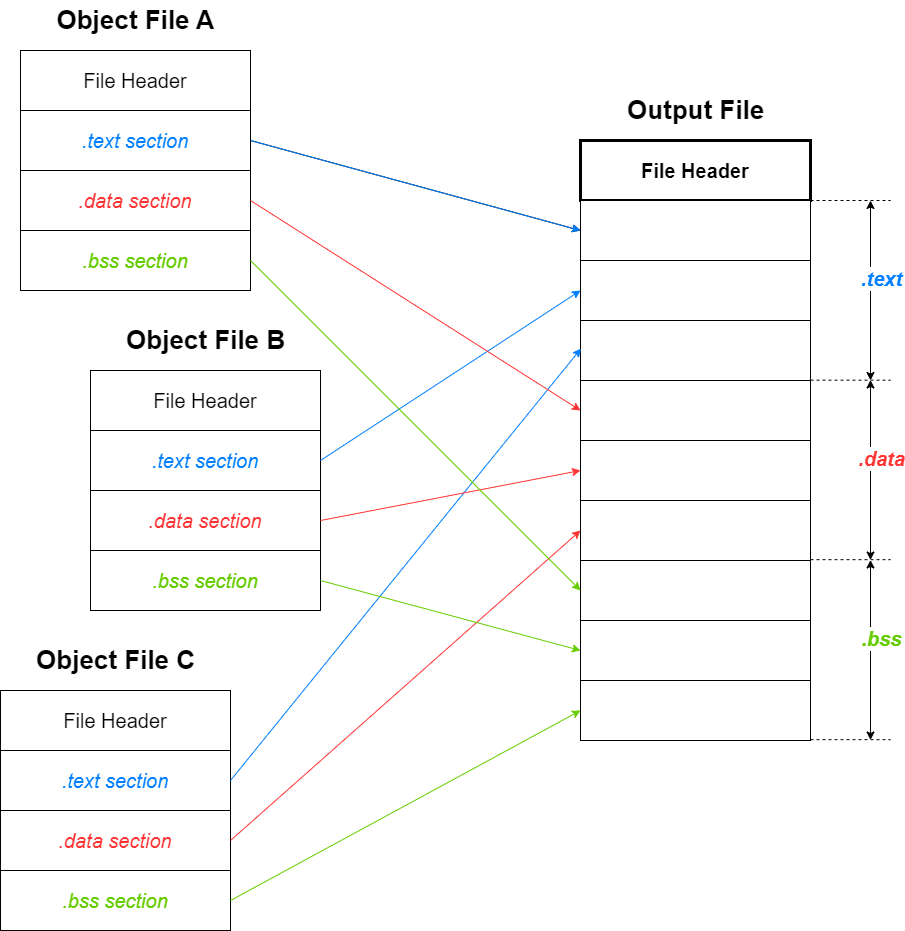

The diagram above was exported from draw.io. Its source (the exported page's mxGraphModel, read from the mxfile embedded in the PNG):
<mxGraphModel dx="2183" dy="1267" grid="1" gridSize="10" guides="1" tooltips="1" connect="1" arrows="1" fold="1" page="1" pageScale="1" pageWidth="827" pageHeight="1169" math="0" shadow="0">
  <root>
    <mxCell id="0" />
    <mxCell id="1" parent="0" />
    <mxCell id="Dyqkr3_nWtFe_VCpb7b4-1" value="&lt;font style=&quot;font-size: 20px;&quot;&gt;File Header&lt;/font&gt;" style="rounded=0;whiteSpace=wrap;html=1;" vertex="1" parent="1">
      <mxGeometry x="120" y="200" width="230" height="60" as="geometry" />
    </mxCell>
    <mxCell id="Dyqkr3_nWtFe_VCpb7b4-2" value="&lt;font color=&quot;#007fff&quot; style=&quot;font-size: 20px;&quot;&gt;&lt;i&gt;.text section&lt;/i&gt;&lt;/font&gt;" style="rounded=0;whiteSpace=wrap;html=1;" vertex="1" parent="1">
      <mxGeometry x="120" y="260" width="230" height="60" as="geometry" />
    </mxCell>
    <mxCell id="Dyqkr3_nWtFe_VCpb7b4-3" value="&lt;font color=&quot;#ff3333&quot; style=&quot;font-size: 20px;&quot;&gt;&lt;i&gt;.data section&lt;/i&gt;&lt;/font&gt;" style="rounded=0;whiteSpace=wrap;html=1;" vertex="1" parent="1">
      <mxGeometry x="120" y="320" width="230" height="60" as="geometry" />
    </mxCell>
    <mxCell id="Dyqkr3_nWtFe_VCpb7b4-4" value="&lt;font color=&quot;#66cc00&quot; style=&quot;font-size: 20px;&quot;&gt;&lt;i&gt;.bss section&lt;/i&gt;&lt;/font&gt;" style="rounded=0;whiteSpace=wrap;html=1;" vertex="1" parent="1">
      <mxGeometry x="120" y="380" width="230" height="60" as="geometry" />
    </mxCell>
    <mxCell id="Dyqkr3_nWtFe_VCpb7b4-5" value="&lt;font style=&quot;font-size: 26px;&quot;&gt;&lt;b&gt;Object File A&lt;/b&gt;&lt;/font&gt;" style="text;html=1;align=center;verticalAlign=middle;resizable=0;points=[];autosize=1;strokeColor=none;fillColor=none;" vertex="1" parent="1">
      <mxGeometry x="145" y="150" width="180" height="40" as="geometry" />
    </mxCell>
    <mxCell id="Dyqkr3_nWtFe_VCpb7b4-6" value="&lt;font style=&quot;font-size: 20px;&quot;&gt;File Header&lt;/font&gt;" style="rounded=0;whiteSpace=wrap;html=1;" vertex="1" parent="1">
      <mxGeometry x="190" y="520" width="230" height="60" as="geometry" />
    </mxCell>
    <mxCell id="Dyqkr3_nWtFe_VCpb7b4-7" value="&lt;font color=&quot;#007fff&quot; style=&quot;font-size: 20px;&quot;&gt;&lt;i&gt;.text section&lt;/i&gt;&lt;/font&gt;" style="rounded=0;whiteSpace=wrap;html=1;" vertex="1" parent="1">
      <mxGeometry x="190" y="580" width="230" height="60" as="geometry" />
    </mxCell>
    <mxCell id="Dyqkr3_nWtFe_VCpb7b4-8" value="&lt;font color=&quot;#ff3333&quot; style=&quot;font-size: 20px;&quot;&gt;&lt;i style=&quot;&quot;&gt;.data section&lt;/i&gt;&lt;/font&gt;" style="rounded=0;whiteSpace=wrap;html=1;" vertex="1" parent="1">
      <mxGeometry x="190" y="640" width="230" height="60" as="geometry" />
    </mxCell>
    <mxCell id="Dyqkr3_nWtFe_VCpb7b4-9" value="&lt;font color=&quot;#66cc00&quot; style=&quot;font-size: 20px;&quot;&gt;&lt;i&gt;.bss section&lt;/i&gt;&lt;/font&gt;" style="rounded=0;whiteSpace=wrap;html=1;" vertex="1" parent="1">
      <mxGeometry x="190" y="700" width="230" height="60" as="geometry" />
    </mxCell>
    <mxCell id="Dyqkr3_nWtFe_VCpb7b4-10" value="&lt;font style=&quot;font-size: 26px;&quot;&gt;&lt;b&gt;Object File B&lt;/b&gt;&lt;/font&gt;" style="text;html=1;align=center;verticalAlign=middle;resizable=0;points=[];autosize=1;strokeColor=none;fillColor=none;" vertex="1" parent="1">
      <mxGeometry x="215" y="470" width="180" height="40" as="geometry" />
    </mxCell>
    <mxCell id="Dyqkr3_nWtFe_VCpb7b4-11" value="&lt;font style=&quot;font-size: 20px;&quot;&gt;File Header&lt;/font&gt;" style="rounded=0;whiteSpace=wrap;html=1;" vertex="1" parent="1">
      <mxGeometry x="100" y="840" width="230" height="60" as="geometry" />
    </mxCell>
    <mxCell id="Dyqkr3_nWtFe_VCpb7b4-12" value="&lt;font color=&quot;#007fff&quot; style=&quot;font-size: 20px;&quot;&gt;&lt;i&gt;.text section&lt;/i&gt;&lt;/font&gt;" style="rounded=0;whiteSpace=wrap;html=1;" vertex="1" parent="1">
      <mxGeometry x="100" y="900" width="230" height="60" as="geometry" />
    </mxCell>
    <mxCell id="Dyqkr3_nWtFe_VCpb7b4-13" value="&lt;font color=&quot;#ff3333&quot; style=&quot;font-size: 20px;&quot;&gt;&lt;i&gt;.data section&lt;/i&gt;&lt;/font&gt;" style="rounded=0;whiteSpace=wrap;html=1;" vertex="1" parent="1">
      <mxGeometry x="100" y="960" width="230" height="60" as="geometry" />
    </mxCell>
    <mxCell id="Dyqkr3_nWtFe_VCpb7b4-14" value="&lt;font color=&quot;#66cc00&quot; style=&quot;font-size: 20px;&quot;&gt;&lt;i&gt;.bss section&lt;/i&gt;&lt;/font&gt;" style="rounded=0;whiteSpace=wrap;html=1;" vertex="1" parent="1">
      <mxGeometry x="100" y="1020" width="230" height="60" as="geometry" />
    </mxCell>
    <mxCell id="Dyqkr3_nWtFe_VCpb7b4-15" value="&lt;font style=&quot;font-size: 26px;&quot;&gt;&lt;b&gt;Object File C&lt;/b&gt;&lt;/font&gt;" style="text;html=1;align=center;verticalAlign=middle;resizable=0;points=[];autosize=1;strokeColor=none;fillColor=none;" vertex="1" parent="1">
      <mxGeometry x="125" y="790" width="180" height="40" as="geometry" />
    </mxCell>
    <mxCell id="Dyqkr3_nWtFe_VCpb7b4-16" value="&lt;font style=&quot;font-size: 20px;&quot;&gt;&lt;b&gt;File Header&lt;/b&gt;&lt;/font&gt;" style="rounded=0;whiteSpace=wrap;html=1;strokeWidth=3;" vertex="1" parent="1">
      <mxGeometry x="680" y="290" width="230" height="60" as="geometry" />
    </mxCell>
    <mxCell id="Dyqkr3_nWtFe_VCpb7b4-17" value="" style="rounded=0;whiteSpace=wrap;html=1;" vertex="1" parent="1">
      <mxGeometry x="680" y="350" width="230" height="60" as="geometry" />
    </mxCell>
    <mxCell id="Dyqkr3_nWtFe_VCpb7b4-18" value="" style="rounded=0;whiteSpace=wrap;html=1;" vertex="1" parent="1">
      <mxGeometry x="680" y="410" width="230" height="60" as="geometry" />
    </mxCell>
    <mxCell id="Dyqkr3_nWtFe_VCpb7b4-19" value="" style="rounded=0;whiteSpace=wrap;html=1;" vertex="1" parent="1">
      <mxGeometry x="680" y="470" width="230" height="60" as="geometry" />
    </mxCell>
    <mxCell id="Dyqkr3_nWtFe_VCpb7b4-20" value="&lt;font style=&quot;font-size: 26px;&quot;&gt;&lt;b&gt;Output File&lt;/b&gt;&lt;/font&gt;" style="text;html=1;align=center;verticalAlign=middle;resizable=0;points=[];autosize=1;strokeColor=none;fillColor=none;" vertex="1" parent="1">
      <mxGeometry x="715" y="240" width="160" height="40" as="geometry" />
    </mxCell>
    <mxCell id="Dyqkr3_nWtFe_VCpb7b4-21" value="" style="rounded=0;whiteSpace=wrap;html=1;" vertex="1" parent="1">
      <mxGeometry x="680" y="530" width="230" height="60" as="geometry" />
    </mxCell>
    <mxCell id="Dyqkr3_nWtFe_VCpb7b4-22" value="" style="rounded=0;whiteSpace=wrap;html=1;" vertex="1" parent="1">
      <mxGeometry x="680" y="590" width="230" height="60" as="geometry" />
    </mxCell>
    <mxCell id="Dyqkr3_nWtFe_VCpb7b4-23" value="" style="rounded=0;whiteSpace=wrap;html=1;" vertex="1" parent="1">
      <mxGeometry x="680" y="650" width="230" height="60" as="geometry" />
    </mxCell>
    <mxCell id="Dyqkr3_nWtFe_VCpb7b4-24" value="" style="rounded=0;whiteSpace=wrap;html=1;" vertex="1" parent="1">
      <mxGeometry x="680" y="710" width="230" height="60" as="geometry" />
    </mxCell>
    <mxCell id="Dyqkr3_nWtFe_VCpb7b4-25" value="" style="rounded=0;whiteSpace=wrap;html=1;" vertex="1" parent="1">
      <mxGeometry x="680" y="770" width="230" height="60" as="geometry" />
    </mxCell>
    <mxCell id="Dyqkr3_nWtFe_VCpb7b4-26" value="" style="rounded=0;whiteSpace=wrap;html=1;" vertex="1" parent="1">
      <mxGeometry x="680" y="830" width="230" height="60" as="geometry" />
    </mxCell>
    <mxCell id="Dyqkr3_nWtFe_VCpb7b4-27" value="" style="endArrow=classic;startArrow=classic;html=1;rounded=0;" edge="1" parent="1">
      <mxGeometry width="50" height="50" relative="1" as="geometry">
        <mxPoint x="970" y="530" as="sourcePoint" />
        <mxPoint x="970" y="350" as="targetPoint" />
      </mxGeometry>
    </mxCell>
    <mxCell id="Dyqkr3_nWtFe_VCpb7b4-28" value="&lt;span style=&quot;font-size: 20px;&quot;&gt;&lt;b&gt;&lt;i&gt;&lt;font color=&quot;#007fff&quot;&gt;.text&lt;/font&gt;&lt;/i&gt;&lt;/b&gt;&lt;/span&gt;" style="edgeLabel;html=1;align=center;verticalAlign=middle;resizable=0;points=[];" vertex="1" connectable="0" parent="Dyqkr3_nWtFe_VCpb7b4-27">
      <mxGeometry x="0.1352" relative="1" as="geometry">
        <mxPoint x="10" as="offset" />
      </mxGeometry>
    </mxCell>
    <mxCell id="Dyqkr3_nWtFe_VCpb7b4-29" value="" style="endArrow=none;dashed=1;html=1;rounded=0;" edge="1" parent="1">
      <mxGeometry width="50" height="50" relative="1" as="geometry">
        <mxPoint x="910" y="350" as="sourcePoint" />
        <mxPoint x="990" y="350" as="targetPoint" />
      </mxGeometry>
    </mxCell>
    <mxCell id="Dyqkr3_nWtFe_VCpb7b4-30" value="" style="endArrow=none;dashed=1;html=1;rounded=0;" edge="1" parent="1">
      <mxGeometry width="50" height="50" relative="1" as="geometry">
        <mxPoint x="910" y="529.67" as="sourcePoint" />
        <mxPoint x="990" y="529.67" as="targetPoint" />
      </mxGeometry>
    </mxCell>
    <mxCell id="Dyqkr3_nWtFe_VCpb7b4-31" value="" style="endArrow=classic;startArrow=classic;html=1;rounded=0;" edge="1" parent="1">
      <mxGeometry width="50" height="50" relative="1" as="geometry">
        <mxPoint x="970" y="709.5" as="sourcePoint" />
        <mxPoint x="970" y="529.5" as="targetPoint" />
      </mxGeometry>
    </mxCell>
    <mxCell id="Dyqkr3_nWtFe_VCpb7b4-32" value="&lt;b style=&quot;border-color: var(--border-color);&quot;&gt;&lt;font color=&quot;#ff3333&quot; style=&quot;font-size: 20px;&quot;&gt;&lt;i&gt;.data&lt;/i&gt;&lt;/font&gt;&lt;/b&gt;" style="edgeLabel;html=1;align=center;verticalAlign=middle;resizable=0;points=[];" vertex="1" connectable="0" parent="Dyqkr3_nWtFe_VCpb7b4-31">
      <mxGeometry x="0.1352" relative="1" as="geometry">
        <mxPoint x="10" as="offset" />
      </mxGeometry>
    </mxCell>
    <mxCell id="Dyqkr3_nWtFe_VCpb7b4-33" value="" style="endArrow=none;dashed=1;html=1;rounded=0;" edge="1" parent="1">
      <mxGeometry width="50" height="50" relative="1" as="geometry">
        <mxPoint x="910" y="709.17" as="sourcePoint" />
        <mxPoint x="990" y="709.17" as="targetPoint" />
      </mxGeometry>
    </mxCell>
    <mxCell id="Dyqkr3_nWtFe_VCpb7b4-34" value="" style="endArrow=classic;startArrow=classic;html=1;rounded=0;" edge="1" parent="1">
      <mxGeometry width="50" height="50" relative="1" as="geometry">
        <mxPoint x="970" y="889.5" as="sourcePoint" />
        <mxPoint x="970" y="709.5" as="targetPoint" />
      </mxGeometry>
    </mxCell>
    <mxCell id="Dyqkr3_nWtFe_VCpb7b4-35" value="&lt;b style=&quot;border-color: var(--border-color);&quot;&gt;&lt;font color=&quot;#66cc00&quot; style=&quot;font-size: 20px;&quot;&gt;&lt;i&gt;.bss&lt;/i&gt;&lt;/font&gt;&lt;/b&gt;" style="edgeLabel;html=1;align=center;verticalAlign=middle;resizable=0;points=[];" vertex="1" connectable="0" parent="Dyqkr3_nWtFe_VCpb7b4-34">
      <mxGeometry x="0.1352" relative="1" as="geometry">
        <mxPoint x="10" as="offset" />
      </mxGeometry>
    </mxCell>
    <mxCell id="Dyqkr3_nWtFe_VCpb7b4-36" value="" style="endArrow=none;dashed=1;html=1;rounded=0;" edge="1" parent="1">
      <mxGeometry width="50" height="50" relative="1" as="geometry">
        <mxPoint x="910" y="889.17" as="sourcePoint" />
        <mxPoint x="990" y="889.17" as="targetPoint" />
      </mxGeometry>
    </mxCell>
    <mxCell id="Dyqkr3_nWtFe_VCpb7b4-47" value="" style="endArrow=classic;html=1;rounded=0;entryX=0;entryY=0.5;entryDx=0;entryDy=0;" edge="1" parent="1" target="Dyqkr3_nWtFe_VCpb7b4-17">
      <mxGeometry width="50" height="50" relative="1" as="geometry">
        <mxPoint x="350" y="290" as="sourcePoint" />
        <mxPoint x="400" y="240" as="targetPoint" />
      </mxGeometry>
    </mxCell>
    <mxCell id="Dyqkr3_nWtFe_VCpb7b4-48" value="" style="endArrow=classic;html=1;rounded=0;entryX=0;entryY=0.5;entryDx=0;entryDy=0;strokeColor=#007FFF;" edge="1" parent="1" target="Dyqkr3_nWtFe_VCpb7b4-18">
      <mxGeometry width="50" height="50" relative="1" as="geometry">
        <mxPoint x="420" y="610" as="sourcePoint" />
        <mxPoint x="750" y="700" as="targetPoint" />
      </mxGeometry>
    </mxCell>
    <mxCell id="Dyqkr3_nWtFe_VCpb7b4-49" value="" style="endArrow=classic;html=1;rounded=0;entryX=0.002;entryY=0.469;entryDx=0;entryDy=0;entryPerimeter=0;strokeColor=#007FFF;" edge="1" parent="1" target="Dyqkr3_nWtFe_VCpb7b4-19">
      <mxGeometry width="50" height="50" relative="1" as="geometry">
        <mxPoint x="330" y="930" as="sourcePoint" />
        <mxPoint x="590" y="760" as="targetPoint" />
      </mxGeometry>
    </mxCell>
    <mxCell id="Dyqkr3_nWtFe_VCpb7b4-50" value="" style="endArrow=classic;html=1;rounded=0;entryX=0;entryY=0.5;entryDx=0;entryDy=0;strokeColor=#007FFF;" edge="1" parent="1">
      <mxGeometry width="50" height="50" relative="1" as="geometry">
        <mxPoint x="350" y="290" as="sourcePoint" />
        <mxPoint x="680" y="380" as="targetPoint" />
      </mxGeometry>
    </mxCell>
    <mxCell id="Dyqkr3_nWtFe_VCpb7b4-51" value="" style="endArrow=classic;html=1;rounded=0;entryX=0;entryY=0.5;entryDx=0;entryDy=0;strokeColor=#FF3333;" edge="1" parent="1" target="Dyqkr3_nWtFe_VCpb7b4-21">
      <mxGeometry width="50" height="50" relative="1" as="geometry">
        <mxPoint x="350" y="350" as="sourcePoint" />
        <mxPoint x="400" y="300" as="targetPoint" />
      </mxGeometry>
    </mxCell>
    <mxCell id="Dyqkr3_nWtFe_VCpb7b4-52" value="" style="endArrow=classic;html=1;rounded=0;entryX=0;entryY=0.5;entryDx=0;entryDy=0;strokeColor=#FF3333;" edge="1" parent="1" target="Dyqkr3_nWtFe_VCpb7b4-22">
      <mxGeometry width="50" height="50" relative="1" as="geometry">
        <mxPoint x="420" y="670" as="sourcePoint" />
        <mxPoint x="750" y="880" as="targetPoint" />
      </mxGeometry>
    </mxCell>
    <mxCell id="Dyqkr3_nWtFe_VCpb7b4-53" value="" style="endArrow=classic;html=1;rounded=0;entryX=0;entryY=0.5;entryDx=0;entryDy=0;strokeColor=#FF3333;" edge="1" parent="1" target="Dyqkr3_nWtFe_VCpb7b4-23">
      <mxGeometry width="50" height="50" relative="1" as="geometry">
        <mxPoint x="330" y="990" as="sourcePoint" />
        <mxPoint x="590" y="940" as="targetPoint" />
      </mxGeometry>
    </mxCell>
    <mxCell id="Dyqkr3_nWtFe_VCpb7b4-54" value="" style="endArrow=classic;html=1;rounded=0;entryX=0;entryY=0.5;entryDx=0;entryDy=0;strokeColor=#66CC00;" edge="1" parent="1" target="Dyqkr3_nWtFe_VCpb7b4-24">
      <mxGeometry width="50" height="50" relative="1" as="geometry">
        <mxPoint x="350" y="410" as="sourcePoint" />
        <mxPoint x="400" y="360" as="targetPoint" />
      </mxGeometry>
    </mxCell>
    <mxCell id="Dyqkr3_nWtFe_VCpb7b4-55" value="" style="endArrow=classic;html=1;rounded=0;entryX=0;entryY=0.5;entryDx=0;entryDy=0;strokeColor=#66CC00;" edge="1" parent="1" target="Dyqkr3_nWtFe_VCpb7b4-25">
      <mxGeometry width="50" height="50" relative="1" as="geometry">
        <mxPoint x="420" y="730" as="sourcePoint" />
        <mxPoint x="750" y="1060" as="targetPoint" />
      </mxGeometry>
    </mxCell>
    <mxCell id="Dyqkr3_nWtFe_VCpb7b4-56" value="" style="endArrow=classic;html=1;rounded=0;entryX=0;entryY=0.5;entryDx=0;entryDy=0;strokeColor=#66CC00;" edge="1" parent="1" target="Dyqkr3_nWtFe_VCpb7b4-26">
      <mxGeometry width="50" height="50" relative="1" as="geometry">
        <mxPoint x="330" y="1050" as="sourcePoint" />
        <mxPoint x="590" y="1120" as="targetPoint" />
      </mxGeometry>
    </mxCell>
  </root>
</mxGraphModel>